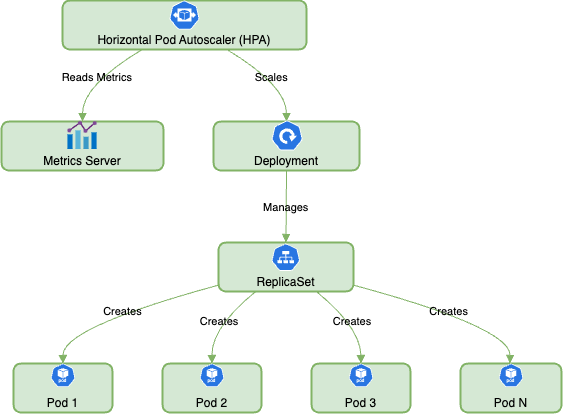

The diagram above was exported from draw.io. Its source (the exported page's mxGraphModel, read from the mxfile embedded in the PNG):
<mxGraphModel dx="909" dy="576" grid="1" gridSize="10" guides="1" tooltips="1" connect="1" arrows="1" fold="1" page="1" pageScale="1" pageWidth="827" pageHeight="1169" background="none" math="0" shadow="0">
  <root>
    <mxCell id="WIyWlLk6GJQsqaUBKTNV-0" />
    <mxCell id="WIyWlLk6GJQsqaUBKTNV-1" parent="WIyWlLk6GJQsqaUBKTNV-0" />
    <mxCell id="DPJxLV-yukciO21tWlex-0" value="Horizontal Pod Autoscaler (HPA)" style="whiteSpace=wrap;strokeWidth=2;rounded=1;labelBackgroundColor=none;fillColor=#d5e8d4;strokeColor=#82b366;fontFamily=Helvetica;verticalAlign=bottom;" vertex="1" parent="WIyWlLk6GJQsqaUBKTNV-1">
      <mxGeometry x="81" y="20" width="244" height="49" as="geometry" />
    </mxCell>
    <mxCell id="DPJxLV-yukciO21tWlex-1" value="Metrics Server" style="whiteSpace=wrap;strokeWidth=2;rounded=1;labelBackgroundColor=none;fillColor=#d5e8d4;strokeColor=#82b366;fontFamily=Helvetica;verticalAlign=bottom;" vertex="1" parent="WIyWlLk6GJQsqaUBKTNV-1">
      <mxGeometry x="20" y="141" width="162" height="49" as="geometry" />
    </mxCell>
    <mxCell id="DPJxLV-yukciO21tWlex-2" value="Deployment" style="whiteSpace=wrap;strokeWidth=2;rounded=1;labelBackgroundColor=none;fillColor=#d5e8d4;strokeColor=#82b366;fontFamily=Helvetica;verticalAlign=bottom;" vertex="1" parent="WIyWlLk6GJQsqaUBKTNV-1">
      <mxGeometry x="232" y="141" width="146" height="49" as="geometry" />
    </mxCell>
    <mxCell id="DPJxLV-yukciO21tWlex-3" value="ReplicaSet" style="whiteSpace=wrap;strokeWidth=2;rounded=1;labelBackgroundColor=none;fillColor=#d5e8d4;strokeColor=#82b366;fontFamily=Helvetica;verticalAlign=bottom;" vertex="1" parent="WIyWlLk6GJQsqaUBKTNV-1">
      <mxGeometry x="237" y="262" width="135" height="49" as="geometry" />
    </mxCell>
    <mxCell id="DPJxLV-yukciO21tWlex-4" value="Pod 1" style="whiteSpace=wrap;strokeWidth=2;rounded=1;labelBackgroundColor=none;fillColor=#d5e8d4;strokeColor=#82b366;fontFamily=Helvetica;verticalAlign=bottom;" vertex="1" parent="WIyWlLk6GJQsqaUBKTNV-1">
      <mxGeometry x="32" y="383" width="99" height="49" as="geometry" />
    </mxCell>
    <mxCell id="DPJxLV-yukciO21tWlex-5" value="Pod 2" style="whiteSpace=wrap;strokeWidth=2;rounded=1;labelBackgroundColor=none;fillColor=#d5e8d4;strokeColor=#82b366;fontFamily=Helvetica;verticalAlign=bottom;" vertex="1" parent="WIyWlLk6GJQsqaUBKTNV-1">
      <mxGeometry x="181" y="383" width="99" height="49" as="geometry" />
    </mxCell>
    <mxCell id="DPJxLV-yukciO21tWlex-6" value="Pod 3" style="whiteSpace=wrap;strokeWidth=2;rounded=1;labelBackgroundColor=none;fillColor=#d5e8d4;strokeColor=#82b366;fontFamily=Helvetica;verticalAlign=bottom;" vertex="1" parent="WIyWlLk6GJQsqaUBKTNV-1">
      <mxGeometry x="330" y="383" width="99" height="49" as="geometry" />
    </mxCell>
    <mxCell id="DPJxLV-yukciO21tWlex-7" value="Pod N" style="whiteSpace=wrap;strokeWidth=2;rounded=1;labelBackgroundColor=none;fillColor=#d5e8d4;strokeColor=#82b366;fontFamily=Helvetica;verticalAlign=bottom;" vertex="1" parent="WIyWlLk6GJQsqaUBKTNV-1">
      <mxGeometry x="479" y="383" width="101" height="49" as="geometry" />
    </mxCell>
    <mxCell id="DPJxLV-yukciO21tWlex-8" value="Reads Metrics" style="curved=1;startArrow=none;endArrow=block;exitX=0.33;exitY=0.99;entryX=0.5;entryY=0;rounded=1;labelBackgroundColor=none;strokeColor=#82b366;fontColor=default;fillColor=#d5e8d4;fontFamily=Helvetica;" edge="1" parent="WIyWlLk6GJQsqaUBKTNV-1" source="DPJxLV-yukciO21tWlex-0" target="DPJxLV-yukciO21tWlex-1">
      <mxGeometry relative="1" as="geometry">
        <Array as="points">
          <mxPoint x="101" y="105" />
        </Array>
      </mxGeometry>
    </mxCell>
    <mxCell id="DPJxLV-yukciO21tWlex-9" value="Scales" style="curved=1;startArrow=none;endArrow=block;exitX=0.67;exitY=0.99;entryX=0.5;entryY=0;rounded=1;labelBackgroundColor=none;strokeColor=#82b366;fontColor=default;fillColor=#d5e8d4;fontFamily=Helvetica;" edge="1" parent="WIyWlLk6GJQsqaUBKTNV-1" source="DPJxLV-yukciO21tWlex-0" target="DPJxLV-yukciO21tWlex-2">
      <mxGeometry relative="1" as="geometry">
        <Array as="points">
          <mxPoint x="305" y="105" />
        </Array>
      </mxGeometry>
    </mxCell>
    <mxCell id="DPJxLV-yukciO21tWlex-10" value="Manages" style="curved=1;startArrow=none;endArrow=block;exitX=0.5;exitY=0.99;entryX=0.5;entryY=0;rounded=1;labelBackgroundColor=none;strokeColor=#82b366;fontColor=default;fillColor=#d5e8d4;fontFamily=Helvetica;" edge="1" parent="WIyWlLk6GJQsqaUBKTNV-1" source="DPJxLV-yukciO21tWlex-2" target="DPJxLV-yukciO21tWlex-3">
      <mxGeometry relative="1" as="geometry">
        <Array as="points" />
      </mxGeometry>
    </mxCell>
    <mxCell id="DPJxLV-yukciO21tWlex-11" value="Creates" style="curved=1;startArrow=none;endArrow=block;exitX=0;exitY=0.87;entryX=0.5;entryY=0;rounded=1;labelBackgroundColor=none;strokeColor=#82b366;fontColor=default;fillColor=#d5e8d4;fontFamily=Helvetica;" edge="1" parent="WIyWlLk6GJQsqaUBKTNV-1" source="DPJxLV-yukciO21tWlex-3" target="DPJxLV-yukciO21tWlex-4">
      <mxGeometry relative="1" as="geometry">
        <Array as="points">
          <mxPoint x="81" y="347" />
        </Array>
      </mxGeometry>
    </mxCell>
    <mxCell id="DPJxLV-yukciO21tWlex-12" value="Creates" style="curved=1;startArrow=none;endArrow=block;exitX=0.28;exitY=0.99;entryX=0.5;entryY=0;rounded=1;labelBackgroundColor=none;strokeColor=#82b366;fontColor=default;fillColor=#d5e8d4;fontFamily=Helvetica;" edge="1" parent="WIyWlLk6GJQsqaUBKTNV-1" source="DPJxLV-yukciO21tWlex-3" target="DPJxLV-yukciO21tWlex-5">
      <mxGeometry relative="1" as="geometry">
        <Array as="points">
          <mxPoint x="230" y="347" />
        </Array>
      </mxGeometry>
    </mxCell>
    <mxCell id="DPJxLV-yukciO21tWlex-13" value="Creates" style="curved=1;startArrow=none;endArrow=block;exitX=0.72;exitY=0.99;entryX=0.5;entryY=0;rounded=1;labelBackgroundColor=none;strokeColor=#82b366;fontColor=default;fillColor=#d5e8d4;fontFamily=Helvetica;" edge="1" parent="WIyWlLk6GJQsqaUBKTNV-1" source="DPJxLV-yukciO21tWlex-3" target="DPJxLV-yukciO21tWlex-6">
      <mxGeometry relative="1" as="geometry">
        <Array as="points">
          <mxPoint x="379" y="347" />
        </Array>
      </mxGeometry>
    </mxCell>
    <mxCell id="DPJxLV-yukciO21tWlex-14" value="Creates" style="curved=1;startArrow=none;endArrow=block;exitX=1;exitY=0.87;entryX=0.49;entryY=0;rounded=1;labelBackgroundColor=none;strokeColor=#82b366;fontColor=default;fillColor=#d5e8d4;fontFamily=Helvetica;" edge="1" parent="WIyWlLk6GJQsqaUBKTNV-1" source="DPJxLV-yukciO21tWlex-3" target="DPJxLV-yukciO21tWlex-7">
      <mxGeometry relative="1" as="geometry">
        <Array as="points">
          <mxPoint x="529" y="347" />
        </Array>
      </mxGeometry>
    </mxCell>
    <mxCell id="DPJxLV-yukciO21tWlex-15" value="" style="aspect=fixed;sketch=0;html=1;dashed=0;whitespace=wrap;verticalLabelPosition=bottom;verticalAlign=bottom;fillColor=#2875E2;strokeColor=#ffffff;points=[[0.005,0.63,0],[0.1,0.2,0],[0.9,0.2,0],[0.5,0,0],[0.995,0.63,0],[0.72,0.99,0],[0.5,1,0],[0.28,0.99,0]];shape=mxgraph.kubernetes.icon2;prIcon=svc;fontColor=#FFFFFF;" vertex="1" parent="WIyWlLk6GJQsqaUBKTNV-1">
      <mxGeometry x="290" y="263" width="28.57" height="27.42" as="geometry" />
    </mxCell>
    <mxCell id="DPJxLV-yukciO21tWlex-17" value="" style="aspect=fixed;sketch=0;html=1;dashed=0;whitespace=wrap;verticalLabelPosition=bottom;verticalAlign=top;fillColor=#2875E2;strokeColor=#ffffff;points=[[0.005,0.63,0],[0.1,0.2,0],[0.9,0.2,0],[0.5,0,0],[0.995,0.63,0],[0.72,0.99,0],[0.5,1,0],[0.28,0.99,0]];shape=mxgraph.kubernetes.icon2;kubernetesLabel=1;prIcon=pod;fontColor=#FFFFFF;" vertex="1" parent="WIyWlLk6GJQsqaUBKTNV-1">
      <mxGeometry x="218.22" y="383" width="24.57" height="23.58" as="geometry" />
    </mxCell>
    <mxCell id="DPJxLV-yukciO21tWlex-23" value="" style="image;sketch=0;aspect=fixed;html=1;points=[];align=center;fontSize=12;image=img/lib/mscae/Chart.svg;strokeColor=#EEEEEE;fontColor=#FFFFFF;fillColor=#56517E;" vertex="1" parent="WIyWlLk6GJQsqaUBKTNV-1">
      <mxGeometry x="86.42" y="141" width="29.17" height="28" as="geometry" />
    </mxCell>
    <mxCell id="DPJxLV-yukciO21tWlex-24" value="" style="aspect=fixed;sketch=0;html=1;dashed=0;whitespace=wrap;verticalLabelPosition=bottom;verticalAlign=top;fillColor=#2875E2;strokeColor=#ffffff;points=[[0.005,0.63,0],[0.1,0.2,0],[0.9,0.2,0],[0.5,0,0],[0.995,0.63,0],[0.72,0.99,0],[0.5,1,0],[0.28,0.99,0]];shape=mxgraph.kubernetes.icon2;prIcon=hpa;fontColor=#FFFFFF;" vertex="1" parent="WIyWlLk6GJQsqaUBKTNV-1">
      <mxGeometry x="187.89" y="20" width="30.21" height="29" as="geometry" />
    </mxCell>
    <mxCell id="DPJxLV-yukciO21tWlex-25" value="" style="aspect=fixed;sketch=0;html=1;dashed=0;whitespace=wrap;verticalLabelPosition=bottom;verticalAlign=top;fillColor=#2875E2;strokeColor=#ffffff;points=[[0.005,0.63,0],[0.1,0.2,0],[0.9,0.2,0],[0.5,0,0],[0.995,0.63,0],[0.72,0.99,0],[0.5,1,0],[0.28,0.99,0]];shape=mxgraph.kubernetes.icon2;prIcon=deploy;fontColor=#FFFFFF;" vertex="1" parent="WIyWlLk6GJQsqaUBKTNV-1">
      <mxGeometry x="290" y="140" width="31.25" height="30" as="geometry" />
    </mxCell>
    <mxCell id="DPJxLV-yukciO21tWlex-26" value="" style="aspect=fixed;sketch=0;html=1;dashed=0;whitespace=wrap;verticalLabelPosition=bottom;verticalAlign=top;fillColor=#2875E2;strokeColor=#ffffff;points=[[0.005,0.63,0],[0.1,0.2,0],[0.9,0.2,0],[0.5,0,0],[0.995,0.63,0],[0.72,0.99,0],[0.5,1,0],[0.28,0.99,0]];shape=mxgraph.kubernetes.icon2;kubernetesLabel=1;prIcon=pod;fontColor=#FFFFFF;" vertex="1" parent="WIyWlLk6GJQsqaUBKTNV-1">
      <mxGeometry x="69.22" y="383" width="24.57" height="23.58" as="geometry" />
    </mxCell>
    <mxCell id="DPJxLV-yukciO21tWlex-27" value="" style="aspect=fixed;sketch=0;html=1;dashed=0;whitespace=wrap;verticalLabelPosition=bottom;verticalAlign=top;fillColor=#2875E2;strokeColor=#ffffff;points=[[0.005,0.63,0],[0.1,0.2,0],[0.9,0.2,0],[0.5,0,0],[0.995,0.63,0],[0.72,0.99,0],[0.5,1,0],[0.28,0.99,0]];shape=mxgraph.kubernetes.icon2;kubernetesLabel=1;prIcon=pod;fontColor=#FFFFFF;" vertex="1" parent="WIyWlLk6GJQsqaUBKTNV-1">
      <mxGeometry x="367.22" y="383" width="24.57" height="23.58" as="geometry" />
    </mxCell>
    <mxCell id="DPJxLV-yukciO21tWlex-28" value="" style="aspect=fixed;sketch=0;html=1;dashed=0;whitespace=wrap;verticalLabelPosition=bottom;verticalAlign=top;fillColor=#2875E2;strokeColor=#ffffff;points=[[0.005,0.63,0],[0.1,0.2,0],[0.9,0.2,0],[0.5,0,0],[0.995,0.63,0],[0.72,0.99,0],[0.5,1,0],[0.28,0.99,0]];shape=mxgraph.kubernetes.icon2;kubernetesLabel=1;prIcon=pod;fontColor=#FFFFFF;" vertex="1" parent="WIyWlLk6GJQsqaUBKTNV-1">
      <mxGeometry x="517.21" y="383" width="24.57" height="23.58" as="geometry" />
    </mxCell>
  </root>
</mxGraphModel>